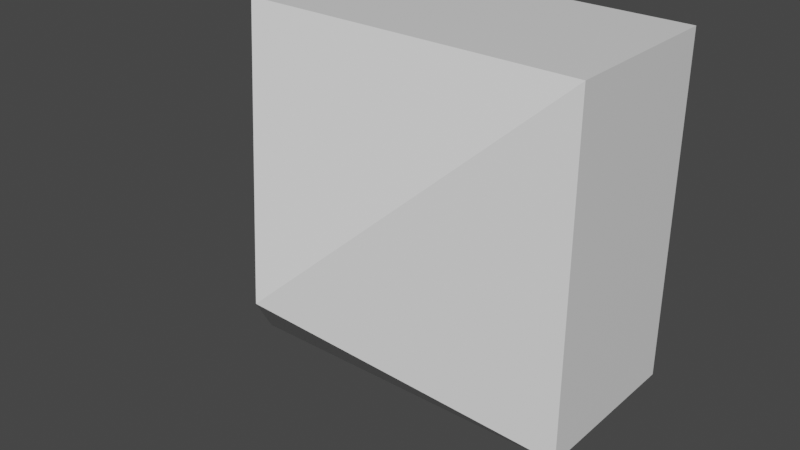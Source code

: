 # Source: SlideCube.blend  (saved by Blender 3.6.13; exported with 4.5.12 LTS)
import bpy
from mathutils import Matrix  # noqa: F401  (used for matrix-valued properties, if any)

bpy.ops.wm.read_factory_settings(use_empty=True)
scene = bpy.context.scene
scene.name = 'Scene'

# ---- collections
col_collection = bpy.data.collections.new('Collection'); scene.collection.children.link(col_collection)

# ---- materials (node trees are filled in below, after node groups)
mat_material = bpy.data.materials.new('Material')
mat_material.alpha_threshold = 0.0
mat_material.use_transparent_shadow = False
mat_material.roughness = 0.5
mat_material.line_color = (0.0, 0.0, 0.0, 1.0)

# ---- material node trees
mat_material.use_nodes = True; mat_material.node_tree.nodes.clear()
_N = mat_material.node_tree.nodes; _L = mat_material.node_tree.links
n0 = _N.new('ShaderNodeOutputMaterial'); n0.name = 'Material Output'; n0.location = (300, 300)
n1 = _N.new('ShaderNodeBsdfPrincipled'); n1.name = 'Principled BSDF'; n1.location = (10, 300)
n1.distribution = 'GGX'
n1.subsurface_method = 'RANDOM_WALK_SKIN'
n1.inputs[3].default_value = 1.45
n1.inputs[27].default_value = (0.0, 0.0, 0.0, 1.0)
n1.inputs[28].default_value = 1.0
_L.new(n1.outputs[0], n0.inputs[0])
n0.is_active_output = True

# ---- world
world_world = bpy.data.worlds.new('World'); scene.world = world_world
world_world.use_nodes = True; world_world.node_tree.nodes.clear()
_N = world_world.node_tree.nodes; _L = world_world.node_tree.links
n0 = _N.new('ShaderNodeOutputWorld'); n0.name = 'World Output'; n0.location = (300, 300)
n1 = _N.new('ShaderNodeBackground'); n1.name = 'Background'; n1.location = (10, 300)
n1.inputs[0].default_value = (0.05088, 0.05088, 0.05088, 1.0)
_L.new(n1.outputs[0], n0.inputs[0])
n0.is_active_output = True
world_world.color = (0.05088, 0.05088, 0.05088)
world_world.use_sun_shadow = False
world_world.sun_shadow_jitter_overblur = 0.0

# ---- meshes
me_slidecube = bpy.data.meshes.new('SlideCube')
me_slidecube.from_pydata([(0.5, 1.0, -0.5), (0.5, 0.5, -0.5), (0.5, 1.0, 0.5), (0.5, 0.5, 0.5), (-0.5, 1.0, -0.5), (-0.5, 0.5, -0.5), (-0.5, 1.0, 0.5), (-0.5, 0.5, 0.5), (0.0, 0.0, 0.0), (0.0, 0.0, 0.0), (0.0, 0.0, 0.0), (0.0, 0.0, 0.0)], [], [(0, 4, 6, 2), (3, 2, 6, 7), (7, 6, 4, 5), (7, 5, 8, 9), (1, 0, 2, 3), (5, 4, 0, 1), (8, 10, 11, 9), (1, 3, 11, 10), (5, 1, 10, 8), (3, 7, 9, 11)])
_uv = me_slidecube.uv_layers.new(name='UVMap')
_uv.uv.foreach_set('vector', [0.625, 0.5, 0.875, 0.5, 0.875, 0.75, 0.625, 0.75, 0.375, 0.75, 0.625, 0.75, 0.625, 1.0, 0.375, 1.0, 0.375, 0.0, 0.625, 0.0, 0.625, 0.25, 0.375, 0.25, 0.375, 0.0, 0.375, 0.25, 0.375, 0.25, 0.375, 0.0, 0.375, 0.5, 0.625, 0.5, 0.625, 0.75, 0.375, 0.75, 0.375, 0.25, 0.625, 0.25, 0.625, 0.5, 0.375, 0.5, 0.125, 0.5, 0.375, 0.5, 0.375, 0.75, 0.125, 0.75, 0.375, 0.5, 0.375, 0.75, 0.375, 0.75, 0.375, 0.5, 0.375, 0.25, 0.375, 0.5, 0.375, 0.5, 0.375, 0.25, 0.375, 0.75, 0.375, 1.0, 0.375, 1.0, 0.375, 0.75])
me_slidecube.materials.append(mat_material)
me_slidecube.use_mirror_vertex_groups = False
me_slidecube.update()

# ---- objects
ob_slidecube = bpy.data.objects.new('SlideCube', me_slidecube)

# ---- transforms, parenting, visibility, modifiers, constraints
ob_slidecube.location = (0.0, 0.0, 0.0)
ob_slidecube.lock_rotations_4d = False
ob_slidecube.empty_display_type = 'ARROWS'
ob_slidecube.lineart.crease_threshold = 0.0

# ---- collection membership
col_collection.objects.link(ob_slidecube)

# ---- scene / render settings (as saved in the file)
scene.frame_start = 1; scene.frame_end = 250; scene.frame_set(1)
scene.render.engine = 'BLENDER_EEVEE_NEXT'
scene.cycles.sampling_pattern = 'TABULATED_SOBOL'
scene.view_settings.view_transform = 'Filmic'
bpy.context.view_layer.update()

# ---- added for rendering (the .blend has no active camera and no usable light): camera, sun
cam_auto = bpy.data.cameras.new('AutoCamera')
cam_auto.lens = 50.0
cam_auto.sensor_width = 36.0
cam_auto.clip_end = 1000.0
ob_auto_camera = bpy.data.objects.new('AutoCamera', cam_auto)
scene.collection.objects.link(ob_auto_camera)
ob_auto_camera.location = (1.60254, -1.42304, 1.28203)
ob_auto_camera.rotation_euler = (1.09748, -7.21219e-08, 0.694738)
scene.camera = ob_auto_camera
light_auto_sun = bpy.data.lights.new('AutoSun', 'SUN')
light_auto_sun.energy = 3.0
light_auto_sun.angle = 0.0523599
ob_auto_sun = bpy.data.objects.new('AutoSun', light_auto_sun)
scene.collection.objects.link(ob_auto_sun)
ob_auto_sun.rotation_euler = (0.872665, 0.174533, 0.523599)
bpy.context.view_layer.update()
